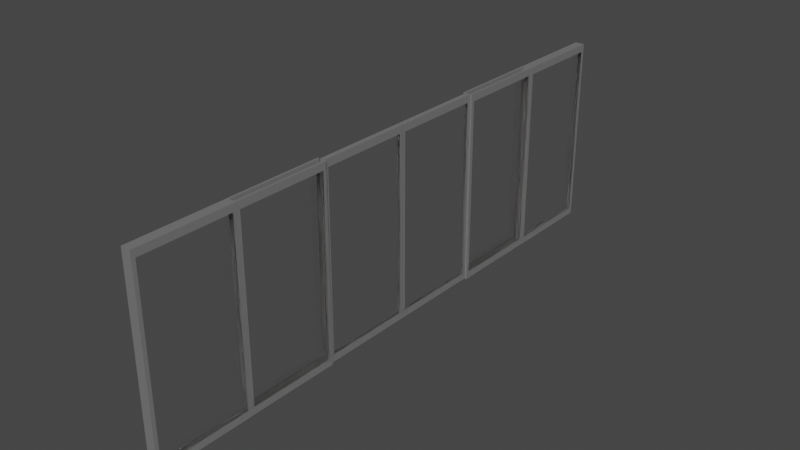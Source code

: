 # Source: SlidingDoors.blend  (saved by Blender 2.81.16; exported with 4.5.12 LTS)
import bpy
from mathutils import Matrix  # noqa: F401  (used for matrix-valued properties, if any)

bpy.ops.wm.read_factory_settings(use_empty=True)
scene = bpy.context.scene
scene.name = 'Scene'

# ---- collections
col_collection = bpy.data.collections.new('Collection'); scene.collection.children.link(col_collection)

# ---- materials (node trees are filled in below, after node groups)
mat_glass = bpy.data.materials.new('Glass')
mat_glass.use_transparent_shadow = False
mat_glass.preview_render_type = 'FLAT'
mat_frame = bpy.data.materials.new('Frame')
mat_frame.alpha_threshold = 0.0
mat_frame.use_transparent_shadow = False
mat_frame.line_color = (0.0, 0.0, 0.0, 1.0)

# ---- material node trees
mat_glass.use_nodes = True; mat_glass.node_tree.nodes.clear()
_N = mat_glass.node_tree.nodes; _L = mat_glass.node_tree.links
n0 = _N.new('ShaderNodeOutputMaterial'); n0.name = 'Material Output'; n0.location = (300, 300)
n1 = _N.new('ShaderNodeBsdfGlass'); n1.name = 'Glass BSDF'; n1.location = (10, 300)
n1.distribution = 'BECKMANN'
n1.inputs[2].default_value = 1.45
_L.new(n1.outputs[0], n0.inputs[0])
n0.is_active_output = True
mat_frame.use_nodes = True; mat_frame.node_tree.nodes.clear()
_N = mat_frame.node_tree.nodes; _L = mat_frame.node_tree.links
n0 = _N.new('ShaderNodeOutputMaterial'); n0.name = 'Material Output'; n0.location = (300, 300)
n1 = _N.new('ShaderNodeBsdfPrincipled'); n1.name = 'Principled BSDF'; n1.location = (10, 300)
n1.distribution = 'GGX'
n1.subsurface_method = 'BURLEY'
n1.inputs[0].default_value = (0.1845, 0.1845, 0.1845, 1.0)
n1.inputs[2].default_value = 0.4
n1.inputs[3].default_value = 1.45
n1.inputs[27].default_value = (0.0, 0.0, 0.0, 1.0)
n1.inputs[28].default_value = 1.0
_L.new(n1.outputs[0], n0.inputs[0])
n0.is_active_output = True

# ---- world
world_world = bpy.data.worlds.new('World'); scene.world = world_world
world_world.use_nodes = True; world_world.node_tree.nodes.clear()
_N = world_world.node_tree.nodes; _L = world_world.node_tree.links
n0 = _N.new('ShaderNodeOutputWorld'); n0.name = 'World Output'; n0.location = (300, 300)
n1 = _N.new('ShaderNodeBackground'); n1.name = 'Background'; n1.location = (10, 300)
n1.inputs[0].default_value = (0.05088, 0.05088, 0.05088, 1.0)
_L.new(n1.outputs[0], n0.inputs[0])
n0.is_active_output = True
world_world.color = (0.05088, 0.05088, 0.05088)
world_world.use_sun_shadow = False
world_world.sun_shadow_jitter_overblur = 0.0

# ---- meshes
me_cube = bpy.data.meshes.new('Cube')
me_cube.from_pydata([(1.0, 0.9231, 0.9231), (1.0, 0.9231, -0.9231), (1.0, -0.9231, 0.9231), (1.0, -0.9231, -0.9231), (-1.0, 0.9231, 0.9231), (-1.0, 0.9231, -0.9231), (-1.0, -0.9231, 0.9231), (-1.0, -0.9231, -0.9231), (-1.0, 1.0, -1.0), (-1.0, -1.0, -1.0), (1.0, 1.0, 1.0), (1.0, 1.0, -1.0), (-1.0, -1.0, 1.0), (1.0, -1.0, 1.0), (1.0, -1.0, -1.0), (-1.0, 1.0, 1.0)], [], [(10, 15, 12, 13), (14, 13, 12, 9), (7, 6, 4, 5), (8, 11, 14, 9), (1, 0, 2, 3), (8, 15, 10, 11), (7, 5, 8, 9), (0, 1, 11, 10), (6, 7, 9, 12), (3, 2, 13, 14), (5, 4, 15, 8), (2, 0, 10, 13), (4, 6, 12, 15), (1, 3, 14, 11)])
me_cube.polygons.foreach_set('material_index', [1, 1, 0, 1, 0, 1, 1, 1, 1, 1, 1, 1, 1, 1])
_uv = me_cube.uv_layers.new(name='UVMap')
_uv.uv.foreach_set('vector', [0.375, 0.0, 0.625, 0.0, 0.625, 0.25, 0.375, 0.25, 0.375, 0.25, 0.625, 0.25, 0.625, 0.5, 0.375, 0.5, 0.3846, 0.5096, 0.6154, 0.5096, 0.6154, 0.7404, 0.3846, 0.7404, 0.375, 0.75, 0.625, 0.75, 0.625, 1.0, 0.375, 1.0, 0.1346, 0.5096, 0.3654, 0.5096, 0.3654, 0.7404, 0.1346, 0.7404, 0.625, 0.5, 0.875, 0.5, 0.875, 0.75, 0.625, 0.75, 0.3846, 0.5096, 0.3846, 0.7404, 0.375, 0.75, 0.375, 0.5, 0.3654, 0.5096, 0.1346, 0.5096, 0.125, 0.5, 0.375, 0.5, 0.6154, 0.5096, 0.3846, 0.5096, 0.375, 0.5, 0.625, 0.5, 0.1346, 0.7404, 0.3654, 0.7404, 0.375, 0.75, 0.125, 0.75, 0.3846, 0.7404, 0.6154, 0.7404, 0.625, 0.75, 0.375, 0.75, 0.3654, 0.7404, 0.3654, 0.5096, 0.375, 0.5, 0.375, 0.75, 0.6154, 0.7404, 0.6154, 0.5096, 0.625, 0.5, 0.625, 0.75, 0.1346, 0.5096, 0.1346, 0.7404, 0.125, 0.75, 0.125, 0.5])
me_cube.materials.append(mat_glass)
me_cube.materials.append(mat_frame)
me_cube.use_remesh_preserve_volume = False
me_cube.use_remesh_preserve_attributes = False
me_cube.use_mirror_vertex_groups = False
me_cube.update()
me_cube_002 = bpy.data.meshes.new('Cube.002')
me_cube_002.from_pydata([(1.0, 0.9231, 0.9231), (1.0, 0.9231, -0.9231), (1.0, -0.9231, 0.9231), (1.0, -0.9231, -0.9231), (-1.0, 0.9231, 0.9231), (-1.0, 0.9231, -0.9231), (-1.0, -0.9231, 0.9231), (-1.0, -0.9231, -0.9231), (-1.0, 1.0, -1.0), (-1.0, -1.0, -1.0), (1.0, 1.0, 1.0), (1.0, 1.0, -1.0), (-1.0, -1.0, 1.0), (1.0, -1.0, 1.0), (1.0, -1.0, -1.0), (-1.0, 1.0, 1.0)], [], [(10, 15, 12, 13), (14, 13, 12, 9), (7, 6, 4, 5), (8, 11, 14, 9), (1, 0, 2, 3), (8, 15, 10, 11), (7, 5, 8, 9), (0, 1, 11, 10), (6, 7, 9, 12), (3, 2, 13, 14), (5, 4, 15, 8), (2, 0, 10, 13), (4, 6, 12, 15), (1, 3, 14, 11)])
me_cube_002.polygons.foreach_set('material_index', [0, 0, 1, 0, 1, 0, 0, 0, 0, 0, 0, 0, 0, 0])
_uv = me_cube_002.uv_layers.new(name='UVMap')
_uv.uv.foreach_set('vector', [0.375, 0.0, 0.625, 0.0, 0.625, 0.25, 0.375, 0.25, 0.375, 0.25, 0.625, 0.25, 0.625, 0.5, 0.375, 0.5, 0.3846, 0.5096, 0.6154, 0.5096, 0.6154, 0.7404, 0.3846, 0.7404, 0.375, 0.75, 0.625, 0.75, 0.625, 1.0, 0.375, 1.0, 0.1346, 0.5096, 0.3654, 0.5096, 0.3654, 0.7404, 0.1346, 0.7404, 0.625, 0.5, 0.875, 0.5, 0.875, 0.75, 0.625, 0.75, 0.3846, 0.5096, 0.3846, 0.7404, 0.375, 0.75, 0.375, 0.5, 0.3654, 0.5096, 0.1346, 0.5096, 0.125, 0.5, 0.375, 0.5, 0.6154, 0.5096, 0.3846, 0.5096, 0.375, 0.5, 0.625, 0.5, 0.1346, 0.7404, 0.3654, 0.7404, 0.375, 0.75, 0.125, 0.75, 0.3846, 0.7404, 0.6154, 0.7404, 0.625, 0.75, 0.375, 0.75, 0.3654, 0.7404, 0.3654, 0.5096, 0.375, 0.5, 0.375, 0.75, 0.6154, 0.7404, 0.6154, 0.5096, 0.625, 0.5, 0.625, 0.75, 0.1346, 0.5096, 0.1346, 0.7404, 0.125, 0.75, 0.125, 0.5])
me_cube_002.materials.append(mat_frame)
me_cube_002.materials.append(mat_glass)
me_cube_002.use_remesh_preserve_volume = False
me_cube_002.use_remesh_preserve_attributes = False
me_cube_002.use_mirror_vertex_groups = False
me_cube_002.update()
me_cube_003 = bpy.data.meshes.new('Cube.003')
me_cube_003.from_pydata([(1.0, 0.9231, 0.9231), (1.0, 0.9231, -0.9231), (1.0, -0.9231, 0.9231), (1.0, -0.9231, -0.9231), (-1.0, 0.9231, 0.9231), (-1.0, 0.9231, -0.9231), (-1.0, -0.9231, 0.9231), (-1.0, -0.9231, -0.9231), (-1.0, 1.0, -1.0), (-1.0, -1.0, -1.0), (1.0, 1.0, 1.0), (1.0, 1.0, -1.0), (-1.0, -1.0, 1.0), (1.0, -1.0, 1.0), (1.0, -1.0, -1.0), (-1.0, 1.0, 1.0)], [], [(10, 15, 12, 13), (14, 13, 12, 9), (7, 6, 4, 5), (8, 11, 14, 9), (1, 0, 2, 3), (8, 15, 10, 11), (7, 5, 8, 9), (0, 1, 11, 10), (6, 7, 9, 12), (3, 2, 13, 14), (5, 4, 15, 8), (2, 0, 10, 13), (4, 6, 12, 15), (1, 3, 14, 11)])
me_cube_003.polygons.foreach_set('material_index', [0, 0, 1, 0, 1, 0, 0, 0, 0, 0, 0, 0, 0, 0])
_uv = me_cube_003.uv_layers.new(name='UVMap')
_uv.uv.foreach_set('vector', [0.375, 0.0, 0.625, 0.0, 0.625, 0.25, 0.375, 0.25, 0.375, 0.25, 0.625, 0.25, 0.625, 0.5, 0.375, 0.5, 0.3846, 0.5096, 0.6154, 0.5096, 0.6154, 0.7404, 0.3846, 0.7404, 0.375, 0.75, 0.625, 0.75, 0.625, 1.0, 0.375, 1.0, 0.1346, 0.5096, 0.3654, 0.5096, 0.3654, 0.7404, 0.1346, 0.7404, 0.625, 0.5, 0.875, 0.5, 0.875, 0.75, 0.625, 0.75, 0.3846, 0.5096, 0.3846, 0.7404, 0.375, 0.75, 0.375, 0.5, 0.3654, 0.5096, 0.1346, 0.5096, 0.125, 0.5, 0.375, 0.5, 0.6154, 0.5096, 0.3846, 0.5096, 0.375, 0.5, 0.625, 0.5, 0.1346, 0.7404, 0.3654, 0.7404, 0.375, 0.75, 0.125, 0.75, 0.3846, 0.7404, 0.6154, 0.7404, 0.625, 0.75, 0.375, 0.75, 0.3654, 0.7404, 0.3654, 0.5096, 0.375, 0.5, 0.375, 0.75, 0.6154, 0.7404, 0.6154, 0.5096, 0.625, 0.5, 0.625, 0.75, 0.1346, 0.5096, 0.1346, 0.7404, 0.125, 0.75, 0.125, 0.5])
me_cube_003.materials.append(mat_frame)
me_cube_003.materials.append(mat_glass)
me_cube_003.use_remesh_preserve_volume = False
me_cube_003.use_remesh_preserve_attributes = False
me_cube_003.use_mirror_vertex_groups = False
me_cube_003.update()
me_cube_004 = bpy.data.meshes.new('Cube.004')
me_cube_004.from_pydata([(1.0, 0.9231, 0.9231), (1.0, 0.9231, -0.9231), (1.0, -0.9231, 0.9231), (1.0, -0.9231, -0.9231), (-1.0, 0.9231, 0.9231), (-1.0, 0.9231, -0.9231), (-1.0, -0.9231, 0.9231), (-1.0, -0.9231, -0.9231), (-1.0, 1.0, -1.0), (-1.0, -1.0, -1.0), (1.0, 1.0, 1.0), (1.0, 1.0, -1.0), (-1.0, -1.0, 1.0), (1.0, -1.0, 1.0), (1.0, -1.0, -1.0), (-1.0, 1.0, 1.0)], [], [(10, 15, 12, 13), (14, 13, 12, 9), (7, 6, 4, 5), (8, 11, 14, 9), (1, 0, 2, 3), (8, 15, 10, 11), (7, 5, 8, 9), (0, 1, 11, 10), (6, 7, 9, 12), (3, 2, 13, 14), (5, 4, 15, 8), (2, 0, 10, 13), (4, 6, 12, 15), (1, 3, 14, 11)])
me_cube_004.polygons.foreach_set('material_index', [0, 0, 1, 0, 1, 0, 0, 0, 0, 0, 0, 0, 0, 0])
_uv = me_cube_004.uv_layers.new(name='UVMap')
_uv.uv.foreach_set('vector', [0.375, 0.0, 0.625, 0.0, 0.625, 0.25, 0.375, 0.25, 0.375, 0.25, 0.625, 0.25, 0.625, 0.5, 0.375, 0.5, 0.3846, 0.5096, 0.6154, 0.5096, 0.6154, 0.7404, 0.3846, 0.7404, 0.375, 0.75, 0.625, 0.75, 0.625, 1.0, 0.375, 1.0, 0.1346, 0.5096, 0.3654, 0.5096, 0.3654, 0.7404, 0.1346, 0.7404, 0.625, 0.5, 0.875, 0.5, 0.875, 0.75, 0.625, 0.75, 0.3846, 0.5096, 0.3846, 0.7404, 0.375, 0.75, 0.375, 0.5, 0.3654, 0.5096, 0.1346, 0.5096, 0.125, 0.5, 0.375, 0.5, 0.6154, 0.5096, 0.3846, 0.5096, 0.375, 0.5, 0.625, 0.5, 0.1346, 0.7404, 0.3654, 0.7404, 0.375, 0.75, 0.125, 0.75, 0.3846, 0.7404, 0.6154, 0.7404, 0.625, 0.75, 0.375, 0.75, 0.3654, 0.7404, 0.3654, 0.5096, 0.375, 0.5, 0.375, 0.75, 0.6154, 0.7404, 0.6154, 0.5096, 0.625, 0.5, 0.625, 0.75, 0.1346, 0.5096, 0.1346, 0.7404, 0.125, 0.75, 0.125, 0.5])
me_cube_004.materials.append(mat_frame)
me_cube_004.materials.append(mat_glass)
me_cube_004.use_remesh_preserve_volume = False
me_cube_004.use_remesh_preserve_attributes = False
me_cube_004.use_mirror_vertex_groups = False
me_cube_004.update()
me_cube_006 = bpy.data.meshes.new('Cube.006')
me_cube_006.from_pydata([(1.0, 0.9231, 0.9231), (1.0, 0.9231, -0.9231), (1.0, -0.9231, 0.9231), (1.0, -0.9231, -0.9231), (-1.0, 0.9231, 0.9231), (-1.0, 0.9231, -0.9231), (-1.0, -0.9231, 0.9231), (-1.0, -0.9231, -0.9231), (-1.0, 1.0, -1.0), (-1.0, -1.0, -1.0), (1.0, 1.0, 1.0), (1.0, 1.0, -1.0), (-1.0, -1.0, 1.0), (1.0, -1.0, 1.0), (1.0, -1.0, -1.0), (-1.0, 1.0, 1.0)], [], [(10, 15, 12, 13), (14, 13, 12, 9), (7, 6, 4, 5), (8, 11, 14, 9), (1, 0, 2, 3), (8, 15, 10, 11), (7, 5, 8, 9), (0, 1, 11, 10), (6, 7, 9, 12), (3, 2, 13, 14), (5, 4, 15, 8), (2, 0, 10, 13), (4, 6, 12, 15), (1, 3, 14, 11)])
me_cube_006.polygons.foreach_set('material_index', [0, 0, 1, 0, 1, 0, 0, 0, 0, 0, 0, 0, 0, 0])
_uv = me_cube_006.uv_layers.new(name='UVMap')
_uv.uv.foreach_set('vector', [0.375, 0.0, 0.625, 0.0, 0.625, 0.25, 0.375, 0.25, 0.375, 0.25, 0.625, 0.25, 0.625, 0.5, 0.375, 0.5, 0.3846, 0.5096, 0.6154, 0.5096, 0.6154, 0.7404, 0.3846, 0.7404, 0.375, 0.75, 0.625, 0.75, 0.625, 1.0, 0.375, 1.0, 0.1346, 0.5096, 0.3654, 0.5096, 0.3654, 0.7404, 0.1346, 0.7404, 0.625, 0.5, 0.875, 0.5, 0.875, 0.75, 0.625, 0.75, 0.3846, 0.5096, 0.3846, 0.7404, 0.375, 0.75, 0.375, 0.5, 0.3654, 0.5096, 0.1346, 0.5096, 0.125, 0.5, 0.375, 0.5, 0.6154, 0.5096, 0.3846, 0.5096, 0.375, 0.5, 0.625, 0.5, 0.1346, 0.7404, 0.3654, 0.7404, 0.375, 0.75, 0.125, 0.75, 0.3846, 0.7404, 0.6154, 0.7404, 0.625, 0.75, 0.375, 0.75, 0.3654, 0.7404, 0.3654, 0.5096, 0.375, 0.5, 0.375, 0.75, 0.6154, 0.7404, 0.6154, 0.5096, 0.625, 0.5, 0.625, 0.75, 0.1346, 0.5096, 0.1346, 0.7404, 0.125, 0.75, 0.125, 0.5])
me_cube_006.materials.append(mat_frame)
me_cube_006.materials.append(mat_glass)
me_cube_006.use_remesh_preserve_volume = False
me_cube_006.use_remesh_preserve_attributes = False
me_cube_006.use_mirror_vertex_groups = False
me_cube_006.update()
me_cube_009 = bpy.data.meshes.new('Cube.009')
me_cube_009.from_pydata([(1.0, 0.9231, 0.9231), (1.0, 0.9231, -0.9231), (1.0, -0.9231, 0.9231), (1.0, -0.9231, -0.9231), (-1.0, 0.9231, 0.9231), (-1.0, 0.9231, -0.9231), (-1.0, -0.9231, 0.9231), (-1.0, -0.9231, -0.9231), (-1.0, 1.0, -1.0), (-1.0, -1.0, -1.0), (1.0, 1.0, 1.0), (1.0, 1.0, -1.0), (-1.0, -1.0, 1.0), (1.0, -1.0, 1.0), (1.0, -1.0, -1.0), (-1.0, 1.0, 1.0)], [], [(10, 15, 12, 13), (14, 13, 12, 9), (7, 6, 4, 5), (8, 11, 14, 9), (1, 0, 2, 3), (8, 15, 10, 11), (7, 5, 8, 9), (0, 1, 11, 10), (6, 7, 9, 12), (3, 2, 13, 14), (5, 4, 15, 8), (2, 0, 10, 13), (4, 6, 12, 15), (1, 3, 14, 11)])
me_cube_009.polygons.foreach_set('material_index', [0, 0, 1, 0, 1, 0, 0, 0, 0, 0, 0, 0, 0, 0])
_uv = me_cube_009.uv_layers.new(name='UVMap')
_uv.uv.foreach_set('vector', [0.375, 0.0, 0.625, 0.0, 0.625, 0.25, 0.375, 0.25, 0.375, 0.25, 0.625, 0.25, 0.625, 0.5, 0.375, 0.5, 0.3846, 0.5096, 0.6154, 0.5096, 0.6154, 0.7404, 0.3846, 0.7404, 0.375, 0.75, 0.625, 0.75, 0.625, 1.0, 0.375, 1.0, 0.1346, 0.5096, 0.3654, 0.5096, 0.3654, 0.7404, 0.1346, 0.7404, 0.625, 0.5, 0.875, 0.5, 0.875, 0.75, 0.625, 0.75, 0.3846, 0.5096, 0.3846, 0.7404, 0.375, 0.75, 0.375, 0.5, 0.3654, 0.5096, 0.1346, 0.5096, 0.125, 0.5, 0.375, 0.5, 0.6154, 0.5096, 0.3846, 0.5096, 0.375, 0.5, 0.625, 0.5, 0.1346, 0.7404, 0.3654, 0.7404, 0.375, 0.75, 0.125, 0.75, 0.3846, 0.7404, 0.6154, 0.7404, 0.625, 0.75, 0.375, 0.75, 0.3654, 0.7404, 0.3654, 0.5096, 0.375, 0.5, 0.375, 0.75, 0.6154, 0.7404, 0.6154, 0.5096, 0.625, 0.5, 0.625, 0.75, 0.1346, 0.5096, 0.1346, 0.7404, 0.125, 0.75, 0.125, 0.5])
me_cube_009.materials.append(mat_frame)
me_cube_009.materials.append(mat_glass)
me_cube_009.use_remesh_preserve_volume = False
me_cube_009.use_remesh_preserve_attributes = False
me_cube_009.use_mirror_vertex_groups = False
me_cube_009.update()
me_cube_008 = bpy.data.meshes.new('Cube.008')
me_cube_008.from_pydata([(1.0, 0.9231, 0.9231), (1.0, 0.9231, -0.9231), (1.0, -0.9231, 0.9231), (1.0, -0.9231, -0.9231), (-1.0, 0.9231, 0.9231), (-1.0, 0.9231, -0.9231), (-1.0, -0.9231, 0.9231), (-1.0, -0.9231, -0.9231), (-1.0, 1.0, -1.0), (-1.0, -1.0, -1.0), (1.0, 1.0, 1.0), (1.0, 1.0, -1.0), (-1.0, -1.0, 1.0), (1.0, -1.0, 1.0), (1.0, -1.0, -1.0), (-1.0, 1.0, 1.0)], [], [(10, 15, 12, 13), (14, 13, 12, 9), (7, 6, 4, 5), (8, 11, 14, 9), (1, 0, 2, 3), (8, 15, 10, 11), (7, 5, 8, 9), (0, 1, 11, 10), (6, 7, 9, 12), (3, 2, 13, 14), (5, 4, 15, 8), (2, 0, 10, 13), (4, 6, 12, 15), (1, 3, 14, 11)])
me_cube_008.polygons.foreach_set('material_index', [0, 0, 1, 0, 1, 0, 0, 0, 0, 0, 0, 0, 0, 0])
_uv = me_cube_008.uv_layers.new(name='UVMap')
_uv.uv.foreach_set('vector', [0.375, 0.0, 0.625, 0.0, 0.625, 0.25, 0.375, 0.25, 0.375, 0.25, 0.625, 0.25, 0.625, 0.5, 0.375, 0.5, 0.3846, 0.5096, 0.6154, 0.5096, 0.6154, 0.7404, 0.3846, 0.7404, 0.375, 0.75, 0.625, 0.75, 0.625, 1.0, 0.375, 1.0, 0.1346, 0.5096, 0.3654, 0.5096, 0.3654, 0.7404, 0.1346, 0.7404, 0.625, 0.5, 0.875, 0.5, 0.875, 0.75, 0.625, 0.75, 0.3846, 0.5096, 0.3846, 0.7404, 0.375, 0.75, 0.375, 0.5, 0.3654, 0.5096, 0.1346, 0.5096, 0.125, 0.5, 0.375, 0.5, 0.6154, 0.5096, 0.3846, 0.5096, 0.375, 0.5, 0.625, 0.5, 0.1346, 0.7404, 0.3654, 0.7404, 0.375, 0.75, 0.125, 0.75, 0.3846, 0.7404, 0.6154, 0.7404, 0.625, 0.75, 0.375, 0.75, 0.3654, 0.7404, 0.3654, 0.5096, 0.375, 0.5, 0.375, 0.75, 0.6154, 0.7404, 0.6154, 0.5096, 0.625, 0.5, 0.625, 0.75, 0.1346, 0.5096, 0.1346, 0.7404, 0.125, 0.75, 0.125, 0.5])
me_cube_008.materials.append(mat_frame)
me_cube_008.materials.append(mat_glass)
me_cube_008.use_remesh_preserve_volume = False
me_cube_008.use_remesh_preserve_attributes = False
me_cube_008.use_mirror_vertex_groups = False
me_cube_008.update()
me_cube_007 = bpy.data.meshes.new('Cube.007')
me_cube_007.from_pydata([(1.0, 0.9231, 0.9231), (1.0, 0.9231, -0.9231), (1.0, -0.9231, 0.9231), (1.0, -0.9231, -0.9231), (-1.0, 0.9231, 0.9231), (-1.0, 0.9231, -0.9231), (-1.0, -0.9231, 0.9231), (-1.0, -0.9231, -0.9231), (-1.0, 1.0, -1.0), (-1.0, -1.0, -1.0), (1.0, 1.0, 1.0), (1.0, 1.0, -1.0), (-1.0, -1.0, 1.0), (1.0, -1.0, 1.0), (1.0, -1.0, -1.0), (-1.0, 1.0, 1.0)], [], [(10, 15, 12, 13), (14, 13, 12, 9), (7, 6, 4, 5), (8, 11, 14, 9), (1, 0, 2, 3), (8, 15, 10, 11), (7, 5, 8, 9), (0, 1, 11, 10), (6, 7, 9, 12), (3, 2, 13, 14), (5, 4, 15, 8), (2, 0, 10, 13), (4, 6, 12, 15), (1, 3, 14, 11)])
me_cube_007.polygons.foreach_set('material_index', [0, 0, 1, 0, 1, 0, 0, 0, 0, 0, 0, 0, 0, 0])
_uv = me_cube_007.uv_layers.new(name='UVMap')
_uv.uv.foreach_set('vector', [0.375, 0.0, 0.625, 0.0, 0.625, 0.25, 0.375, 0.25, 0.375, 0.25, 0.625, 0.25, 0.625, 0.5, 0.375, 0.5, 0.3846, 0.5096, 0.6154, 0.5096, 0.6154, 0.7404, 0.3846, 0.7404, 0.375, 0.75, 0.625, 0.75, 0.625, 1.0, 0.375, 1.0, 0.1346, 0.5096, 0.3654, 0.5096, 0.3654, 0.7404, 0.1346, 0.7404, 0.625, 0.5, 0.875, 0.5, 0.875, 0.75, 0.625, 0.75, 0.3846, 0.5096, 0.3846, 0.7404, 0.375, 0.75, 0.375, 0.5, 0.3654, 0.5096, 0.1346, 0.5096, 0.125, 0.5, 0.375, 0.5, 0.6154, 0.5096, 0.3846, 0.5096, 0.375, 0.5, 0.625, 0.5, 0.1346, 0.7404, 0.3654, 0.7404, 0.375, 0.75, 0.125, 0.75, 0.3846, 0.7404, 0.6154, 0.7404, 0.625, 0.75, 0.375, 0.75, 0.3654, 0.7404, 0.3654, 0.5096, 0.375, 0.5, 0.375, 0.75, 0.6154, 0.7404, 0.6154, 0.5096, 0.625, 0.5, 0.625, 0.75, 0.1346, 0.5096, 0.1346, 0.7404, 0.125, 0.75, 0.125, 0.5])
me_cube_007.materials.append(mat_frame)
me_cube_007.materials.append(mat_glass)
me_cube_007.use_remesh_preserve_volume = False
me_cube_007.use_remesh_preserve_attributes = False
me_cube_007.use_mirror_vertex_groups = False
me_cube_007.update()

# ---- objects
ob_cube = bpy.data.objects.new('Cube', me_cube)
ob_cube_001 = bpy.data.objects.new('Cube.001', me_cube_002)
ob_cube_002 = bpy.data.objects.new('Cube.002', me_cube_003)
ob_cube_003 = bpy.data.objects.new('Cube.003', me_cube_004)
ob_cube_004 = bpy.data.objects.new('Cube.004', me_cube_006)
ob_cube_007 = bpy.data.objects.new('Cube.007', me_cube_009)
ob_cube_006 = bpy.data.objects.new('Cube.006', me_cube_008)
ob_cube_005 = bpy.data.objects.new('Cube.005', me_cube_007)

# ---- transforms, parenting, visibility, modifiers, constraints
ob_cube.location = (0.0, -5.026, 10.17)
ob_cube.scale = (0.25, 5.0, 10.0)
ob_cube.lock_rotations_4d = False
ob_cube.empty_display_type = 'ARROWS'
ob_cube.lineart.crease_threshold = 0.0
ob_cube_001.location = (0.0, 4.953, 10.17)
ob_cube_001.scale = (0.25, 5.0, 10.0)
ob_cube_001.lock_rotations_4d = False
ob_cube_001.empty_display_type = 'ARROWS'
ob_cube_001.lineart.crease_threshold = 0.0
ob_cube_002.location = (0.3837, 14.92, 10.18)
ob_cube_002.scale = (0.1, 5.0, 10.0)
ob_cube_002.lock_rotations_4d = False
ob_cube_002.empty_display_type = 'ARROWS'
ob_cube_002.lineart.crease_threshold = 0.0
ob_cube_003.location = (-0.4052, 14.92, 10.18)
ob_cube_003.scale = (0.1, 5.0, 10.0)
ob_cube_003.lock_rotations_4d = False
ob_cube_003.empty_display_type = 'ARROWS'
ob_cube_003.lineart.crease_threshold = 0.0
ob_cube_004.location = (0.0, 24.89, 10.17)
ob_cube_004.scale = (0.5, 5.0, 10.0)
ob_cube_004.lock_rotations_4d = False
ob_cube_004.empty_display_type = 'ARROWS'
ob_cube_004.lineart.crease_threshold = 0.0
ob_cube_007.location = (0.3837, -15.09, 10.18)
ob_cube_007.scale = (0.1, 5.0, 10.0)
ob_cube_007.lock_rotations_4d = False
ob_cube_007.empty_display_type = 'ARROWS'
ob_cube_007.lineart.crease_threshold = 0.0
ob_cube_006.location = (-0.4052, -15.09, 10.18)
ob_cube_006.scale = (0.1, 5.0, 10.0)
ob_cube_006.lock_rotations_4d = False
ob_cube_006.empty_display_type = 'ARROWS'
ob_cube_006.lineart.crease_threshold = 0.0
ob_cube_005.location = (0.0, -25.04, 10.17)
ob_cube_005.scale = (0.5, 5.0, 10.0)
ob_cube_005.lock_rotations_4d = False
ob_cube_005.empty_display_type = 'ARROWS'
ob_cube_005.lineart.crease_threshold = 0.0

# ---- collection membership
col_collection.objects.link(ob_cube)
col_collection.objects.link(ob_cube_001)
col_collection.objects.link(ob_cube_002)
col_collection.objects.link(ob_cube_003)
col_collection.objects.link(ob_cube_004)
col_collection.objects.link(ob_cube_007)
col_collection.objects.link(ob_cube_006)
col_collection.objects.link(ob_cube_005)

# ---- scene / render settings (as saved in the file)
scene.frame_start = 1; scene.frame_end = 250; scene.frame_set(0)
scene.render.engine = 'BLENDER_EEVEE_NEXT'
scene.cycles.use_denoising = False
scene.cycles.samples = 128
scene.cycles.sampling_pattern = 'TABULATED_SOBOL'
scene.cycles.use_adaptive_sampling = False
scene.cycles.use_light_tree = False
scene.view_settings.view_transform = 'Filmic'
bpy.context.view_layer.update()

# ---- added for rendering (the .blend has no active camera and no usable light): camera, sun
cam_auto = bpy.data.cameras.new('AutoCamera')
cam_auto.lens = 50.0
cam_auto.sensor_width = 36.0
cam_auto.clip_end = 1026.0
ob_auto_camera = bpy.data.objects.new('AutoCamera', cam_auto)
scene.collection.objects.link(ob_auto_camera)
ob_auto_camera.location = (58.4595, -70.2284, 56.9445)
ob_auto_camera.rotation_euler = (1.09748, -7.21219e-08, 0.694738)
scene.camera = ob_auto_camera
light_auto_sun = bpy.data.lights.new('AutoSun', 'SUN')
light_auto_sun.energy = 3.0
light_auto_sun.angle = 0.0523599
ob_auto_sun = bpy.data.objects.new('AutoSun', light_auto_sun)
scene.collection.objects.link(ob_auto_sun)
ob_auto_sun.rotation_euler = (0.872665, 0.174533, 0.523599)
bpy.context.view_layer.update()
